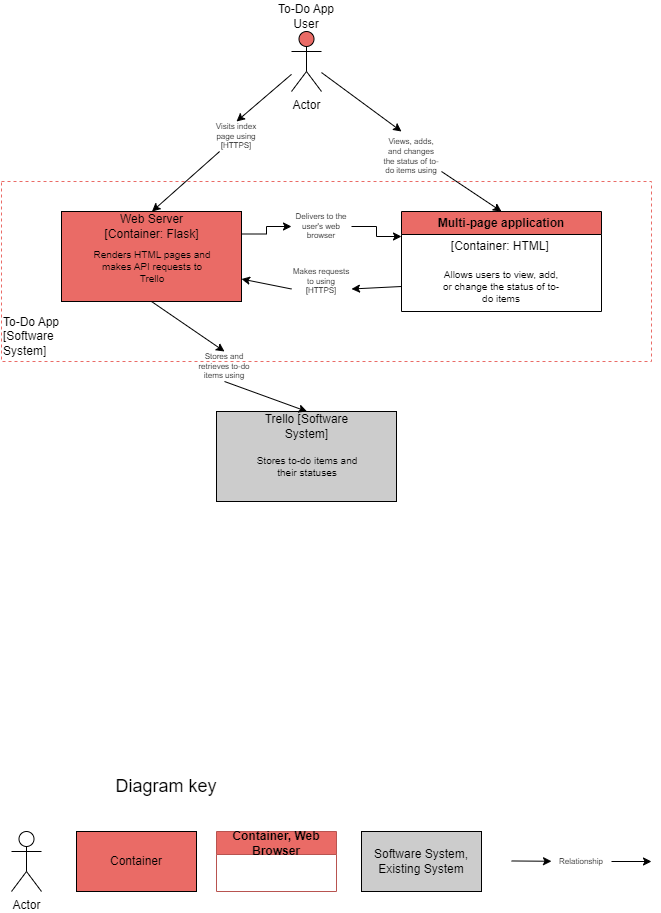

The diagram above was exported from draw.io. Its source (the exported page's mxGraphModel, read from the mxfile embedded in the PNG):
<mxGraphModel dx="2074" dy="725" grid="1" gridSize="10" guides="1" tooltips="1" connect="1" arrows="1" fold="1" page="1" pageScale="1" pageWidth="850" pageHeight="1100" math="0" shadow="0">
  <root>
    <mxCell id="0" />
    <mxCell id="1" parent="0" />
    <mxCell id="-mjvh53arfqLqoCf8BJp-1" value="Actor" style="shape=umlActor;verticalLabelPosition=bottom;verticalAlign=top;html=1;outlineConnect=0;fillColor=#EA6B66;" parent="1" vertex="1">
      <mxGeometry x="410" y="180" width="30" height="60" as="geometry" />
    </mxCell>
    <mxCell id="_Eg-LZfy4czVI2hD-TEB-29" value="" style="rounded=0;whiteSpace=wrap;html=1;dashed=1;strokeColor=#EA6B66;" parent="1" vertex="1">
      <mxGeometry x="120" y="330" width="650" height="180" as="geometry" />
    </mxCell>
    <mxCell id="-mjvh53arfqLqoCf8BJp-2" value="To-Do App User" style="text;html=1;align=center;verticalAlign=middle;whiteSpace=wrap;rounded=0;" parent="1" vertex="1">
      <mxGeometry x="395" y="150" width="60" height="30" as="geometry" />
    </mxCell>
    <mxCell id="-mjvh53arfqLqoCf8BJp-7" value="" style="endArrow=classic;html=1;rounded=0;entryX=0.5;entryY=0;entryDx=0;entryDy=0;exitX=1;exitY=1;exitDx=0;exitDy=0;" parent="1" source="-mjvh53arfqLqoCf8BJp-14" target="_Eg-LZfy4czVI2hD-TEB-1" edge="1">
      <mxGeometry width="50" height="50" relative="1" as="geometry">
        <mxPoint x="425" y="260" as="sourcePoint" />
        <mxPoint x="630" y="395" as="targetPoint" />
      </mxGeometry>
    </mxCell>
    <mxCell id="-mjvh53arfqLqoCf8BJp-13" value="" style="endArrow=classic;html=1;rounded=0;" parent="1" source="-mjvh53arfqLqoCf8BJp-1" edge="1">
      <mxGeometry width="50" height="50" relative="1" as="geometry">
        <mxPoint x="425" y="240" as="sourcePoint" />
        <mxPoint x="520" y="280" as="targetPoint" />
      </mxGeometry>
    </mxCell>
    <mxCell id="-mjvh53arfqLqoCf8BJp-14" value="Views, adds, and changes the status of to-do items using" style="text;html=1;align=center;verticalAlign=middle;whiteSpace=wrap;rounded=0;fontSize=8;" parent="1" vertex="1">
      <mxGeometry x="500" y="290" width="60" height="30" as="geometry" />
    </mxCell>
    <mxCell id="-mjvh53arfqLqoCf8BJp-18" value="" style="rounded=0;whiteSpace=wrap;html=1;fillColor=#CCCCCC;" parent="1" vertex="1">
      <mxGeometry x="335" y="560" width="180" height="90" as="geometry" />
    </mxCell>
    <mxCell id="-mjvh53arfqLqoCf8BJp-19" value="Stores to-do items and their statuses" style="text;html=1;align=center;verticalAlign=middle;whiteSpace=wrap;rounded=0;fontSize=10;" parent="1" vertex="1">
      <mxGeometry x="365.5" y="600" width="120" height="30" as="geometry" />
    </mxCell>
    <mxCell id="-mjvh53arfqLqoCf8BJp-20" value="Trello [Software System]" style="text;html=1;align=center;verticalAlign=middle;whiteSpace=wrap;rounded=0;" parent="1" vertex="1">
      <mxGeometry x="373" y="560" width="105" height="30" as="geometry" />
    </mxCell>
    <mxCell id="-mjvh53arfqLqoCf8BJp-21" value="" style="endArrow=classic;html=1;rounded=0;exitX=0.5;exitY=1;exitDx=0;exitDy=0;entryX=0.5;entryY=0;entryDx=0;entryDy=0;" parent="1" source="-mjvh53arfqLqoCf8BJp-23" target="-mjvh53arfqLqoCf8BJp-20" edge="1">
      <mxGeometry width="50" height="50" relative="1" as="geometry">
        <mxPoint x="390" y="540" as="sourcePoint" />
        <mxPoint x="425" y="510" as="targetPoint" />
      </mxGeometry>
    </mxCell>
    <mxCell id="-mjvh53arfqLqoCf8BJp-22" value="" style="endArrow=classic;html=1;rounded=0;exitX=0.5;exitY=1;exitDx=0;exitDy=0;entryX=0.5;entryY=0;entryDx=0;entryDy=0;" parent="1" source="_Eg-LZfy4czVI2hD-TEB-10" target="-mjvh53arfqLqoCf8BJp-23" edge="1">
      <mxGeometry width="50" height="50" relative="1" as="geometry">
        <mxPoint x="425" y="450" as="sourcePoint" />
        <mxPoint x="426" y="560" as="targetPoint" />
      </mxGeometry>
    </mxCell>
    <mxCell id="-mjvh53arfqLqoCf8BJp-23" value="Stores and retrieves to-do items using" style="text;html=1;align=center;verticalAlign=middle;whiteSpace=wrap;rounded=0;fontSize=8;" parent="1" vertex="1">
      <mxGeometry x="313" y="500" width="60" height="30" as="geometry" />
    </mxCell>
    <mxCell id="-mjvh53arfqLqoCf8BJp-24" value="Container" style="rounded=0;whiteSpace=wrap;html=1;fillColor=#EA6B66;" parent="1" vertex="1">
      <mxGeometry x="195" y="980" width="120" height="60" as="geometry" />
    </mxCell>
    <mxCell id="-mjvh53arfqLqoCf8BJp-25" value="Software System, Existing System" style="rounded=0;whiteSpace=wrap;html=1;fillColor=#CCCCCC;" parent="1" vertex="1">
      <mxGeometry x="480" y="980" width="120" height="60" as="geometry" />
    </mxCell>
    <mxCell id="-mjvh53arfqLqoCf8BJp-26" value="Actor" style="shape=umlActor;verticalLabelPosition=bottom;verticalAlign=top;html=1;outlineConnect=0;" parent="1" vertex="1">
      <mxGeometry x="130" y="980" width="30" height="60" as="geometry" />
    </mxCell>
    <mxCell id="-mjvh53arfqLqoCf8BJp-27" value="" style="endArrow=classic;html=1;rounded=0;" parent="1" source="-mjvh53arfqLqoCf8BJp-37" edge="1">
      <mxGeometry width="50" height="50" relative="1" as="geometry">
        <mxPoint x="630" y="1009.47" as="sourcePoint" />
        <mxPoint x="770" y="1010" as="targetPoint" />
      </mxGeometry>
    </mxCell>
    <mxCell id="-mjvh53arfqLqoCf8BJp-36" value="" style="endArrow=classic;html=1;rounded=0;" parent="1" target="-mjvh53arfqLqoCf8BJp-37" edge="1">
      <mxGeometry width="50" height="50" relative="1" as="geometry">
        <mxPoint x="630" y="1009.47" as="sourcePoint" />
        <mxPoint x="770" y="1010" as="targetPoint" />
      </mxGeometry>
    </mxCell>
    <mxCell id="-mjvh53arfqLqoCf8BJp-37" value="Relationship" style="text;html=1;align=center;verticalAlign=middle;whiteSpace=wrap;rounded=0;fontSize=8;" parent="1" vertex="1">
      <mxGeometry x="670" y="995" width="60" height="30" as="geometry" />
    </mxCell>
    <mxCell id="-mjvh53arfqLqoCf8BJp-38" value="Diagram key" style="text;html=1;align=center;verticalAlign=middle;whiteSpace=wrap;rounded=0;fontSize=18;" parent="1" vertex="1">
      <mxGeometry x="230" y="920" width="110" height="30" as="geometry" />
    </mxCell>
    <mxCell id="_Eg-LZfy4czVI2hD-TEB-1" value="Multi-page application" style="swimlane;whiteSpace=wrap;html=1;fillColor=#EA6B66;" parent="1" vertex="1">
      <mxGeometry x="520" y="360" width="200" height="100" as="geometry" />
    </mxCell>
    <mxCell id="-mjvh53arfqLqoCf8BJp-6" value="Allows users to view, add, or change the status of to-do items" style="text;html=1;align=center;verticalAlign=middle;whiteSpace=wrap;rounded=0;fontSize=10;" parent="_Eg-LZfy4czVI2hD-TEB-1" vertex="1">
      <mxGeometry x="39.5" y="60" width="120" height="30" as="geometry" />
    </mxCell>
    <mxCell id="_Eg-LZfy4czVI2hD-TEB-2" value="[Container: HTML]&amp;nbsp;" style="text;html=1;align=center;verticalAlign=middle;whiteSpace=wrap;rounded=0;" parent="_Eg-LZfy4czVI2hD-TEB-1" vertex="1">
      <mxGeometry x="44.75" y="20" width="110.5" height="30" as="geometry" />
    </mxCell>
    <mxCell id="_Eg-LZfy4czVI2hD-TEB-22" style="edgeStyle=orthogonalEdgeStyle;rounded=0;orthogonalLoop=1;jettySize=auto;html=1;exitX=1;exitY=0.5;exitDx=0;exitDy=0;entryX=0;entryY=0.25;entryDx=0;entryDy=0;" parent="1" source="_Eg-LZfy4czVI2hD-TEB-24" target="_Eg-LZfy4czVI2hD-TEB-1" edge="1">
      <mxGeometry relative="1" as="geometry" />
    </mxCell>
    <mxCell id="_Eg-LZfy4czVI2hD-TEB-10" value="" style="rounded=0;whiteSpace=wrap;html=1;fillColor=#EA6B66;" parent="1" vertex="1">
      <mxGeometry x="180" y="360" width="180" height="90" as="geometry" />
    </mxCell>
    <mxCell id="_Eg-LZfy4czVI2hD-TEB-11" value="Renders HTML pages and makes API requests to Trello" style="text;html=1;align=center;verticalAlign=middle;whiteSpace=wrap;rounded=0;fontSize=10;" parent="1" vertex="1">
      <mxGeometry x="210.5" y="400" width="120" height="30" as="geometry" />
    </mxCell>
    <mxCell id="_Eg-LZfy4czVI2hD-TEB-12" value="Web Server [Container: Flask]" style="text;html=1;align=center;verticalAlign=middle;whiteSpace=wrap;rounded=0;" parent="1" vertex="1">
      <mxGeometry x="218" y="360" width="105" height="30" as="geometry" />
    </mxCell>
    <mxCell id="_Eg-LZfy4czVI2hD-TEB-16" value="" style="endArrow=classic;html=1;rounded=0;entryX=0.5;entryY=0;entryDx=0;entryDy=0;" parent="1" source="_Eg-LZfy4czVI2hD-TEB-17" target="_Eg-LZfy4czVI2hD-TEB-12" edge="1">
      <mxGeometry width="50" height="50" relative="1" as="geometry">
        <mxPoint x="330" y="270" as="sourcePoint" />
        <mxPoint x="380" y="220" as="targetPoint" />
      </mxGeometry>
    </mxCell>
    <mxCell id="_Eg-LZfy4czVI2hD-TEB-18" value="" style="endArrow=classic;html=1;rounded=0;entryX=0.5;entryY=0;entryDx=0;entryDy=0;" parent="1" source="-mjvh53arfqLqoCf8BJp-1" target="_Eg-LZfy4czVI2hD-TEB-17" edge="1">
      <mxGeometry width="50" height="50" relative="1" as="geometry">
        <mxPoint x="410" y="227" as="sourcePoint" />
        <mxPoint x="293" y="360" as="targetPoint" />
      </mxGeometry>
    </mxCell>
    <mxCell id="_Eg-LZfy4czVI2hD-TEB-17" value="Visits index page using [HTTPS]" style="text;html=1;align=center;verticalAlign=middle;whiteSpace=wrap;rounded=0;fontSize=8;" parent="1" vertex="1">
      <mxGeometry x="325" y="270" width="60" height="30" as="geometry" />
    </mxCell>
    <mxCell id="_Eg-LZfy4czVI2hD-TEB-23" value="" style="edgeStyle=orthogonalEdgeStyle;rounded=0;orthogonalLoop=1;jettySize=auto;html=1;exitX=1;exitY=0.25;exitDx=0;exitDy=0;entryX=0;entryY=0.5;entryDx=0;entryDy=0;" parent="1" source="_Eg-LZfy4czVI2hD-TEB-10" target="_Eg-LZfy4czVI2hD-TEB-24" edge="1">
      <mxGeometry relative="1" as="geometry">
        <mxPoint x="360" y="405" as="sourcePoint" />
        <mxPoint x="520" y="410" as="targetPoint" />
      </mxGeometry>
    </mxCell>
    <mxCell id="_Eg-LZfy4czVI2hD-TEB-24" value="Delivers to the user's web browser" style="text;html=1;align=center;verticalAlign=middle;whiteSpace=wrap;rounded=0;fontSize=8;" parent="1" vertex="1">
      <mxGeometry x="410" y="360" width="60" height="30" as="geometry" />
    </mxCell>
    <mxCell id="_Eg-LZfy4czVI2hD-TEB-25" value="" style="endArrow=classic;html=1;rounded=0;exitX=0;exitY=0.75;exitDx=0;exitDy=0;entryX=1;entryY=0.75;entryDx=0;entryDy=0;" parent="1" source="_Eg-LZfy4czVI2hD-TEB-1" target="_Eg-LZfy4czVI2hD-TEB-27" edge="1">
      <mxGeometry width="50" height="50" relative="1" as="geometry">
        <mxPoint x="490" y="430" as="sourcePoint" />
        <mxPoint x="500" y="430" as="targetPoint" />
      </mxGeometry>
    </mxCell>
    <mxCell id="_Eg-LZfy4czVI2hD-TEB-26" value="" style="endArrow=classic;html=1;rounded=0;exitX=0;exitY=0.75;exitDx=0;exitDy=0;entryX=1;entryY=0.75;entryDx=0;entryDy=0;" parent="1" source="_Eg-LZfy4czVI2hD-TEB-27" target="_Eg-LZfy4czVI2hD-TEB-10" edge="1">
      <mxGeometry width="50" height="50" relative="1" as="geometry">
        <mxPoint x="360" y="428" as="sourcePoint" />
        <mxPoint x="390" y="450" as="targetPoint" />
      </mxGeometry>
    </mxCell>
    <mxCell id="_Eg-LZfy4czVI2hD-TEB-27" value="Makes requests to using [HTTPS]" style="text;html=1;align=center;verticalAlign=middle;whiteSpace=wrap;rounded=0;fontSize=8;" parent="1" vertex="1">
      <mxGeometry x="410" y="415" width="60" height="30" as="geometry" />
    </mxCell>
    <mxCell id="_Eg-LZfy4czVI2hD-TEB-30" value="To-Do App&lt;div&gt;[Software System]&lt;/div&gt;" style="text;html=1;align=left;verticalAlign=middle;whiteSpace=wrap;rounded=0;" parent="1" vertex="1">
      <mxGeometry x="120" y="470" width="60" height="30" as="geometry" />
    </mxCell>
    <mxCell id="C0w9gF9tWYopERiPClLl-1" value="Container, Web Browser" style="swimlane;whiteSpace=wrap;html=1;fillColor=#EA6B66;strokeColor=#b85450;" parent="1" vertex="1">
      <mxGeometry x="335" y="980" width="120" height="60" as="geometry" />
    </mxCell>
  </root>
</mxGraphModel>